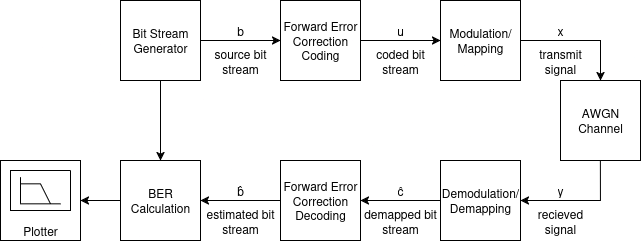

The diagram above was exported from draw.io. Its source (the exported page's mxGraphModel, read from the mxfile embedded in the PNG):
<mxGraphModel dx="719" dy="482" grid="1" gridSize="10" guides="1" tooltips="1" connect="1" arrows="1" fold="1" page="1" pageScale="1" pageWidth="827" pageHeight="1169" math="0" shadow="0">
  <root>
    <mxCell id="0" />
    <mxCell id="1" parent="0" />
    <mxCell id="9qPadXLjKVHZIet5n0lO-14" value="" style="edgeStyle=orthogonalEdgeStyle;rounded=0;orthogonalLoop=1;jettySize=auto;html=1;" parent="1" source="9qPadXLjKVHZIet5n0lO-1" target="9qPadXLjKVHZIet5n0lO-7" edge="1">
      <mxGeometry relative="1" as="geometry" />
    </mxCell>
    <mxCell id="9qPadXLjKVHZIet5n0lO-1" value="Bit Stream Generator" style="rounded=0;whiteSpace=wrap;html=1;fillColor=none;" parent="1" vertex="1">
      <mxGeometry x="200" y="80" width="80" height="80" as="geometry" />
    </mxCell>
    <mxCell id="9qPadXLjKVHZIet5n0lO-9" style="edgeStyle=orthogonalEdgeStyle;rounded=0;orthogonalLoop=1;jettySize=auto;html=1;exitX=1;exitY=0.5;exitDx=0;exitDy=0;entryX=0;entryY=0.5;entryDx=0;entryDy=0;" parent="1" source="9qPadXLjKVHZIet5n0lO-2" target="9qPadXLjKVHZIet5n0lO-3" edge="1">
      <mxGeometry relative="1" as="geometry" />
    </mxCell>
    <mxCell id="9qPadXLjKVHZIet5n0lO-2" value="Forward Error Correction Coding" style="rounded=0;whiteSpace=wrap;html=1;fillColor=none;" parent="1" vertex="1">
      <mxGeometry x="360" y="80" width="80" height="80" as="geometry" />
    </mxCell>
    <mxCell id="9qPadXLjKVHZIet5n0lO-10" style="edgeStyle=orthogonalEdgeStyle;rounded=0;orthogonalLoop=1;jettySize=auto;html=1;exitX=1;exitY=0.5;exitDx=0;exitDy=0;entryX=0.5;entryY=0;entryDx=0;entryDy=0;" parent="1" source="9qPadXLjKVHZIet5n0lO-3" target="9qPadXLjKVHZIet5n0lO-4" edge="1">
      <mxGeometry relative="1" as="geometry" />
    </mxCell>
    <mxCell id="9qPadXLjKVHZIet5n0lO-3" value="Modulation/Mapping" style="rounded=0;whiteSpace=wrap;html=1;fillColor=none;" parent="1" vertex="1">
      <mxGeometry x="520" y="80" width="80" height="80" as="geometry" />
    </mxCell>
    <mxCell id="9qPadXLjKVHZIet5n0lO-11" style="edgeStyle=orthogonalEdgeStyle;rounded=0;orthogonalLoop=1;jettySize=auto;html=1;exitX=0.5;exitY=1;exitDx=0;exitDy=0;entryX=1;entryY=0.5;entryDx=0;entryDy=0;" parent="1" source="9qPadXLjKVHZIet5n0lO-4" target="9qPadXLjKVHZIet5n0lO-5" edge="1">
      <mxGeometry relative="1" as="geometry" />
    </mxCell>
    <mxCell id="9qPadXLjKVHZIet5n0lO-4" value="AWGN Channel" style="rounded=0;whiteSpace=wrap;html=1;fillColor=none;" parent="1" vertex="1">
      <mxGeometry x="640" y="160" width="80" height="80" as="geometry" />
    </mxCell>
    <mxCell id="9qPadXLjKVHZIet5n0lO-12" style="edgeStyle=orthogonalEdgeStyle;rounded=0;orthogonalLoop=1;jettySize=auto;html=1;exitX=0;exitY=0.5;exitDx=0;exitDy=0;entryX=1;entryY=0.5;entryDx=0;entryDy=0;" parent="1" source="9qPadXLjKVHZIet5n0lO-5" target="9qPadXLjKVHZIet5n0lO-6" edge="1">
      <mxGeometry relative="1" as="geometry" />
    </mxCell>
    <mxCell id="9qPadXLjKVHZIet5n0lO-5" value="Demodulation/Demapping" style="rounded=0;whiteSpace=wrap;html=1;fillColor=none;" parent="1" vertex="1">
      <mxGeometry x="520" y="240" width="80" height="80" as="geometry" />
    </mxCell>
    <mxCell id="9qPadXLjKVHZIet5n0lO-13" value="" style="edgeStyle=orthogonalEdgeStyle;rounded=0;orthogonalLoop=1;jettySize=auto;html=1;" parent="1" source="9qPadXLjKVHZIet5n0lO-6" target="9qPadXLjKVHZIet5n0lO-7" edge="1">
      <mxGeometry relative="1" as="geometry" />
    </mxCell>
    <mxCell id="9qPadXLjKVHZIet5n0lO-6" value="Forward Error Correction Decoding" style="rounded=0;whiteSpace=wrap;html=1;fillColor=none;" parent="1" vertex="1">
      <mxGeometry x="360" y="240" width="80" height="80" as="geometry" />
    </mxCell>
    <mxCell id="9qPadXLjKVHZIet5n0lO-16" value="" style="edgeStyle=orthogonalEdgeStyle;rounded=0;orthogonalLoop=1;jettySize=auto;html=1;" parent="1" source="9qPadXLjKVHZIet5n0lO-7" target="9qPadXLjKVHZIet5n0lO-15" edge="1">
      <mxGeometry relative="1" as="geometry" />
    </mxCell>
    <mxCell id="9qPadXLjKVHZIet5n0lO-7" value="BER Calculation" style="rounded=0;whiteSpace=wrap;html=1;fillColor=none;" parent="1" vertex="1">
      <mxGeometry x="200" y="240" width="80" height="80" as="geometry" />
    </mxCell>
    <mxCell id="9qPadXLjKVHZIet5n0lO-15" value="&lt;div&gt;Plotter&lt;/div&gt;" style="rounded=0;whiteSpace=wrap;html=1;verticalAlign=bottom;fillColor=none;" parent="1" vertex="1">
      <mxGeometry x="80" y="240" width="80" height="80" as="geometry" />
    </mxCell>
    <mxCell id="9qPadXLjKVHZIet5n0lO-25" value="" style="group" parent="1" vertex="1" connectable="0">
      <mxGeometry x="90" y="250" width="60" height="40" as="geometry" />
    </mxCell>
    <mxCell id="9qPadXLjKVHZIet5n0lO-22" value="" style="endArrow=none;html=1;rounded=0;" parent="9qPadXLjKVHZIet5n0lO-25" edge="1">
      <mxGeometry width="50" height="50" relative="1" as="geometry">
        <mxPoint x="30" y="13.333333333333332" as="sourcePoint" />
        <mxPoint x="40" y="33.33333333333333" as="targetPoint" />
      </mxGeometry>
    </mxCell>
    <mxCell id="9qPadXLjKVHZIet5n0lO-23" value="" style="swimlane;startSize=0;container=0;" parent="9qPadXLjKVHZIet5n0lO-25" vertex="1">
      <mxGeometry width="60" height="40" as="geometry" />
    </mxCell>
    <mxCell id="9qPadXLjKVHZIet5n0lO-18" value="" style="endArrow=none;html=1;rounded=0;movable=1;resizable=1;rotatable=1;deletable=1;editable=1;locked=0;connectable=1;" parent="9qPadXLjKVHZIet5n0lO-25" edge="1">
      <mxGeometry width="50" height="50" relative="1" as="geometry">
        <mxPoint x="10" y="33.33333333333333" as="sourcePoint" />
        <mxPoint x="10" y="6.666666666666666" as="targetPoint" />
      </mxGeometry>
    </mxCell>
    <mxCell id="9qPadXLjKVHZIet5n0lO-19" value="" style="endArrow=none;html=1;rounded=0;movable=1;resizable=1;rotatable=1;deletable=1;editable=1;locked=0;connectable=1;" parent="9qPadXLjKVHZIet5n0lO-25" edge="1">
      <mxGeometry width="50" height="50" relative="1" as="geometry">
        <mxPoint x="10" y="33.33333333333333" as="sourcePoint" />
        <mxPoint x="50" y="33.33333333333333" as="targetPoint" />
      </mxGeometry>
    </mxCell>
    <mxCell id="9qPadXLjKVHZIet5n0lO-21" value="" style="endArrow=none;html=1;rounded=0;" parent="9qPadXLjKVHZIet5n0lO-25" edge="1">
      <mxGeometry width="50" height="50" relative="1" as="geometry">
        <mxPoint x="10" y="13.333333333333332" as="sourcePoint" />
        <mxPoint x="30" y="13.333333333333332" as="targetPoint" />
      </mxGeometry>
    </mxCell>
    <mxCell id="9qPadXLjKVHZIet5n0lO-38" value="" style="edgeStyle=orthogonalEdgeStyle;rounded=0;orthogonalLoop=1;jettySize=auto;html=1;exitX=1;exitY=0.5;exitDx=0;exitDy=0;entryX=0;entryY=0.5;entryDx=0;entryDy=0;" parent="1" source="9qPadXLjKVHZIet5n0lO-1" target="9qPadXLjKVHZIet5n0lO-2" edge="1">
      <mxGeometry relative="1" as="geometry">
        <mxPoint x="280" y="120" as="sourcePoint" />
        <mxPoint x="360" y="120" as="targetPoint" />
      </mxGeometry>
    </mxCell>
    <UserObject label="b" placeholders="1" name="Variable" id="9qPadXLjKVHZIet5n0lO-37">
      <mxCell style="text;html=1;strokeColor=none;fillColor=none;align=center;verticalAlign=middle;whiteSpace=wrap;overflow=hidden;" parent="1" vertex="1">
        <mxGeometry x="280" y="100" width="80" height="20" as="geometry" />
      </mxCell>
    </UserObject>
    <UserObject label="source bit stream" placeholders="1" name="Variable" id="9qPadXLjKVHZIet5n0lO-41">
      <mxCell style="text;html=1;strokeColor=none;fillColor=none;align=center;verticalAlign=top;whiteSpace=wrap;overflow=hidden;" parent="1" vertex="1">
        <mxGeometry x="280" y="120" width="80" height="40" as="geometry" />
      </mxCell>
    </UserObject>
    <UserObject label="u" placeholders="1" name="Variable" id="9qPadXLjKVHZIet5n0lO-42">
      <mxCell style="text;html=1;strokeColor=none;fillColor=none;align=center;verticalAlign=middle;whiteSpace=wrap;overflow=hidden;" parent="1" vertex="1">
        <mxGeometry x="440" y="100" width="80" height="20" as="geometry" />
      </mxCell>
    </UserObject>
    <UserObject label="coded bit stream" placeholders="1" name="Variable" id="9qPadXLjKVHZIet5n0lO-43">
      <mxCell style="text;html=1;strokeColor=none;fillColor=none;align=center;verticalAlign=top;whiteSpace=wrap;overflow=hidden;" parent="1" vertex="1">
        <mxGeometry x="440" y="120" width="80" height="40" as="geometry" />
      </mxCell>
    </UserObject>
    <UserObject label="x" placeholders="1" name="Variable" id="9qPadXLjKVHZIet5n0lO-44">
      <mxCell style="text;html=1;strokeColor=none;fillColor=none;align=center;verticalAlign=middle;whiteSpace=wrap;overflow=hidden;" parent="1" vertex="1">
        <mxGeometry x="600" y="100" width="80" height="20" as="geometry" />
      </mxCell>
    </UserObject>
    <UserObject label="&lt;div&gt;transmit&lt;/div&gt;&lt;div&gt;signal&lt;/div&gt;" placeholders="1" name="Variable" id="9qPadXLjKVHZIet5n0lO-45">
      <mxCell style="text;html=1;strokeColor=none;fillColor=none;align=center;verticalAlign=top;whiteSpace=wrap;overflow=hidden;" parent="1" vertex="1">
        <mxGeometry x="600" y="120" width="80" height="40" as="geometry" />
      </mxCell>
    </UserObject>
    <UserObject label="y" placeholders="1" name="Variable" id="9qPadXLjKVHZIet5n0lO-46">
      <mxCell style="text;html=1;strokeColor=none;fillColor=none;align=center;verticalAlign=middle;whiteSpace=wrap;overflow=hidden;" parent="1" vertex="1">
        <mxGeometry x="600" y="260" width="80" height="20" as="geometry" />
      </mxCell>
    </UserObject>
    <UserObject label="&lt;div&gt;recieved&lt;/div&gt;&lt;div&gt;signal&lt;/div&gt;" placeholders="1" name="Variable" id="9qPadXLjKVHZIet5n0lO-47">
      <mxCell style="text;html=1;strokeColor=none;fillColor=none;align=center;verticalAlign=top;whiteSpace=wrap;overflow=hidden;" parent="1" vertex="1">
        <mxGeometry x="600" y="280" width="80" height="40" as="geometry" />
      </mxCell>
    </UserObject>
    <UserObject label="ĉ" placeholders="1" name="Variable" id="9qPadXLjKVHZIet5n0lO-50">
      <mxCell style="text;html=1;strokeColor=none;fillColor=none;align=center;verticalAlign=middle;whiteSpace=wrap;overflow=hidden;" parent="1" vertex="1">
        <mxGeometry x="440" y="260" width="80" height="20" as="geometry" />
      </mxCell>
    </UserObject>
    <UserObject label="demapped bit stream" placeholders="1" name="Variable" id="9qPadXLjKVHZIet5n0lO-51">
      <mxCell style="text;html=1;strokeColor=none;fillColor=none;align=center;verticalAlign=top;whiteSpace=wrap;overflow=hidden;" parent="1" vertex="1">
        <mxGeometry x="440" y="280" width="80" height="40" as="geometry" />
      </mxCell>
    </UserObject>
    <UserObject label="&lt;div&gt;b̂&lt;/div&gt;" placeholders="1" name="Variable" id="9qPadXLjKVHZIet5n0lO-52">
      <mxCell style="text;html=1;strokeColor=none;fillColor=none;align=center;verticalAlign=middle;whiteSpace=wrap;overflow=hidden;fontSize=12;" parent="1" vertex="1">
        <mxGeometry x="280" y="260" width="80" height="20" as="geometry" />
      </mxCell>
    </UserObject>
    <UserObject label="estimated bit stream" placeholders="1" name="Variable" id="9qPadXLjKVHZIet5n0lO-53">
      <mxCell style="text;html=1;strokeColor=none;fillColor=none;align=center;verticalAlign=top;whiteSpace=wrap;overflow=hidden;" parent="1" vertex="1">
        <mxGeometry x="280" y="280" width="80" height="40" as="geometry" />
      </mxCell>
    </UserObject>
  </root>
</mxGraphModel>